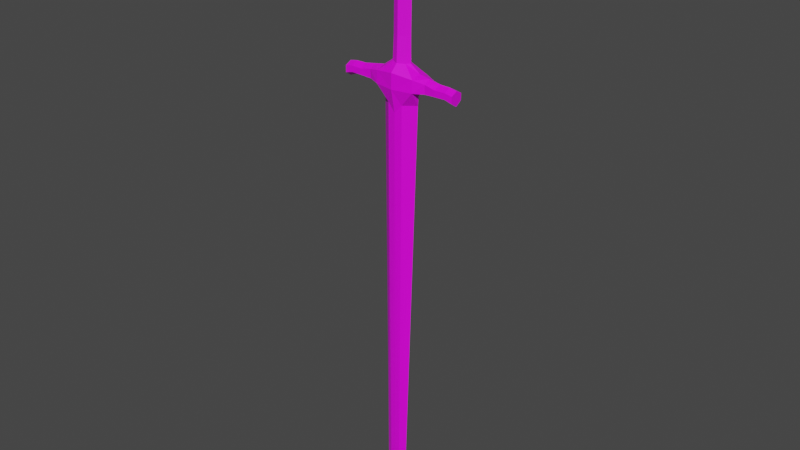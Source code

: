 # Source: Sword_Simple.blend  (saved by Blender 2.82.7; exported with 4.5.12 LTS)
import bpy
from mathutils import Matrix  # noqa: F401  (used for matrix-valued properties, if any)

bpy.ops.wm.read_factory_settings(use_empty=True)
scene = bpy.context.scene
scene.name = 'Scene'

# ---- collections
col_collection = bpy.data.collections.new('Collection'); scene.collection.children.link(col_collection)

# ---- images (referenced by path relative to the original .blend; pixels are not part of the script)
import os
ASSET_DIR = os.environ.get("B2B_ASSET_DIR", "")  # directory of the original .blend (textures are referenced by path, not embedded)
HERE = os.path.dirname(os.path.abspath(__file__))  # packed textures are extracted next to this script under _unpacked/

def load_image(name, relpath, width, height, colorspace="sRGB"):
    """Load a texture the original file referenced (path relative to the .blend, or extracted next to this script)."""
    p = next((c for c in (os.path.join(HERE, relpath), os.path.join(ASSET_DIR, relpath)) if relpath and os.path.exists(c)), "")
    if p:
        img = bpy.data.images.load(p, check_existing=True)
        img.name = name
    else:  # same state as the original file: an image datablock whose file is absent (Cycles renders it pink)
        img = bpy.data.images.new(name, width, height)
        img.source = "FILE"
        img.filepath = "//" + (relpath or name)
    img.colorspace_settings.name = colorspace
    return img
img_texturescom_metal_steelrough2_1k_albedo_tif = load_image('TexturesCom_Metal_SteelRough2_1K_albedo.tif', 'TexturesCom_Metal_SteelRough2_1K_albedo.tif', 1024, 1024, 'sRGB')
img_texturescom_leather_stitchedpatchwork_512_albedo_tif = load_image('TexturesCom_Leather_StitchedPatchwork_512_albedo.tif', 'TexturesCom_Leather_StitchedPatchwork_512_albedo.tif', 1024, 1024, 'sRGB')

# ---- materials (node trees are filled in below, after node groups)
mat_material = bpy.data.materials.new('Material')
mat_material.alpha_threshold = 0.0
mat_material.use_transparent_shadow = False
mat_material.line_color = (0.0, 0.0, 0.0, 1.0)
mat_material_001 = bpy.data.materials.new('Material.001')
mat_material_001.use_transparent_shadow = False

# ---- material node trees
mat_material.use_nodes = True; mat_material.node_tree.nodes.clear()
_N = mat_material.node_tree.nodes; _L = mat_material.node_tree.links
n0 = _N.new('ShaderNodeOutputMaterial'); n0.name = 'Material Output'; n0.location = (300, 300)
n1 = _N.new('ShaderNodeBsdfPrincipled'); n1.name = 'Principled BSDF'; n1.location = (10, 300)
n1.distribution = 'GGX'
n1.subsurface_method = 'BURLEY'
n1.inputs[2].default_value = 0.4
n1.inputs[3].default_value = 1.45
n1.inputs[27].default_value = (0.0, 0.0, 0.0, 1.0)
n1.inputs[28].default_value = 1.0
n2 = _N.new('ShaderNodeTexImage'); n2.name = 'Image Texture'; n2.location = (-280, 280)
n2.image = img_texturescom_metal_steelrough2_1k_albedo_tif
_L.new(n1.outputs[0], n0.inputs[0])
_L.new(n2.outputs[0], n1.inputs[0])
n0.is_active_output = True
mat_material_001.use_nodes = True; mat_material_001.node_tree.nodes.clear()
_N = mat_material_001.node_tree.nodes; _L = mat_material_001.node_tree.links
n0 = _N.new('ShaderNodeOutputMaterial'); n0.name = 'Material Output'; n0.location = (300, 300)
n1 = _N.new('ShaderNodeBsdfPrincipled'); n1.name = 'Principled BSDF'; n1.location = (10, 300)
n1.distribution = 'GGX'
n1.subsurface_method = 'BURLEY'
n1.inputs[3].default_value = 1.45
n1.inputs[27].default_value = (0.0, 0.0, 0.0, 1.0)
n1.inputs[28].default_value = 1.0
n2 = _N.new('ShaderNodeTexImage'); n2.name = 'Image Texture'; n2.location = (-280, 280)
n2.image = img_texturescom_leather_stitchedpatchwork_512_albedo_tif
_L.new(n1.outputs[0], n0.inputs[0])
_L.new(n2.outputs[0], n1.inputs[0])
n0.is_active_output = True

# ---- world
world_world = bpy.data.worlds.new('World'); scene.world = world_world
world_world.use_nodes = True; world_world.node_tree.nodes.clear()
_N = world_world.node_tree.nodes; _L = world_world.node_tree.links
n0 = _N.new('ShaderNodeOutputWorld'); n0.name = 'World Output'; n0.location = (300, 300)
n1 = _N.new('ShaderNodeBackground'); n1.name = 'Background'; n1.location = (10, 300)
n1.inputs[0].default_value = (0.05088, 0.05088, 0.05088, 1.0)
_L.new(n1.outputs[0], n0.inputs[0])
n0.is_active_output = True
world_world.color = (0.05088, 0.05088, 0.05088)
world_world.use_sun_shadow = False
world_world.sun_shadow_jitter_overblur = 0.0

# ---- meshes
me_cube = bpy.data.meshes.new('Cube')
me_cube.from_pydata([(-1.0, 0.5053, 0.8192), (-1.0, 0.5319, 0.1375), (-1.0, -0.5053, 0.8192), (-1.0, -0.5319, 0.1375), (-0.6088, -0.3018, 8.953), (-0.5123, 0.334, 8.953), (-0.06044, 0.08047, -25.1), (-0.06044, -0.08047, -25.1), (-3.018, 0.3286, 0.1119), (-3.018, -0.3286, 0.1119), (-3.018, -0.3286, 0.4901), (-3.018, 0.3286, 0.4901), (-0.3451, 0.1603, 2.798), (-0.3451, 0.1603, 4.597), (-0.3451, 0.1603, 6.395), (-0.3595, 0.1603, 8.193), (-0.3595, -0.1603, 8.193), (-0.3451, -0.1603, 6.395), (-0.3451, -0.1603, 4.597), (-0.3451, -0.1603, 2.798), (-0.3624, -0.1942, 1.396), (-0.3624, 0.1942, 1.396), (-0.4369, -0.3018, 9.515), (-0.4369, 0.3018, 9.515), (-0.06065, -0.1304, 9.97), (-0.06065, 0.1304, 9.97), (-2.091, 0.3286, 0.5517), (-2.091, -0.3286, 0.5517), (-2.091, 0.3286, 0.2126), (-2.091, -0.3286, 0.2126), (-2.636, 0.3286, 0.566), (-2.636, 0.3286, 0.227), (-2.636, -0.3286, 0.566), (-2.636, -0.3286, 0.227), (-0.2628, 0.157, -23.48), (-0.2628, -0.157, -23.48), (-0.3763, 0.4489, -0.6894), (-0.3763, -0.4489, -0.6894), (-1.0, 0.0, 0.1375), (-1.0, 0.0, 1.0), (-0.7234, 1.339e-09, 8.953), (-0.1299, 0.0, -25.1), (-3.018, 0.0, -0.1266), (-3.018, 0.0, 0.6726), (-0.4863, 7.74e-10, 2.798), (-0.4863, 7.74e-10, 4.597), (-0.4863, 7.74e-10, 6.395), (-0.5065, 7.74e-10, 8.193), (-0.5106, 6.277e-11, 1.396), (-0.6156, 1.339e-09, 9.515), (-0.08546, 8.321e-10, 9.97), (-2.091, 0.0, 0.04905), (-2.091, 0.0, 0.7655), (-2.636, 0.0, 0.03827), (-2.636, 0.0, 0.7547), (-0.565, 0.0, -23.48), (-0.9356, 0.0, -0.6903), (1.0, 0.5053, 0.8192), (1.0, 0.5319, 0.1375), (1.0, -0.5053, 0.8192), (1.0, -0.5319, 0.1375), (0.6088, -0.3018, 8.953), (0.5123, 0.334, 8.953), (0.06044, 0.08047, -25.1), (0.06044, -0.08047, -25.1), (3.018, 0.3286, 0.1119), (3.018, -0.3286, 0.1119), (3.018, -0.3286, 0.4901), (3.018, 0.3286, 0.4901), (0.3451, 0.1603, 2.798), (0.3451, 0.1603, 4.597), (0.3451, 0.1603, 6.395), (0.3595, 0.1603, 8.193), (0.3595, -0.1603, 8.193), (0.3451, -0.1603, 6.395), (0.3451, -0.1603, 4.597), (0.3451, -0.1603, 2.798), (0.3624, -0.1942, 1.396), (0.3624, 0.1942, 1.396), (0.4369, -0.3018, 9.515), (0.4369, 0.3018, 9.515), (0.06065, -0.1304, 9.97), (0.06065, 0.1304, 9.97), (2.091, 0.3286, 0.5517), (2.091, -0.3286, 0.5517), (2.091, 0.3286, 0.2126), (2.091, -0.3286, 0.2126), (2.636, 0.3286, 0.566), (2.636, 0.3286, 0.227), (2.636, -0.3286, 0.566), (2.636, -0.3286, 0.227), (4.017e-10, 0.7277, 0.1375), (-4.016e-10, -0.7277, 1.0), (4.017e-10, -0.7277, 0.1375), (-4.016e-10, 0.7277, 1.0), (0.0, -0.6278, 8.953), (0.0, 0.6278, 8.953), (0.0, 0.09111, -25.1), (0.0, -0.09111, -25.1), (1.749e-09, -0.3335, 2.798), (7.367e-11, -0.3335, 4.597), (-1.601e-09, -0.3335, 6.395), (-3.276e-09, -0.3335, 8.193), (1.749e-09, 0.3335, 2.798), (7.367e-11, 0.3335, 4.597), (-1.601e-09, 0.3335, 6.395), (-3.276e-09, 0.3335, 8.193), (3.055e-09, 0.3723, 1.396), (3.055e-09, -0.3723, 1.396), (0.0, -0.6278, 9.515), (0.0, 0.6278, 9.515), (0.0, -0.2713, 9.97), (0.0, 0.2713, 9.97), (0.2628, 0.157, -23.48), (0.2628, -0.157, -23.48), (0.0, -0.1708, -23.48), (0.0, 0.1708, -23.48), (0.3763, 0.4489, -0.6912), (0.3763, -0.4489, -0.6912), (0.005863, -0.4884, -1.163), (0.005863, 0.4884, -1.163), (1.0, 0.0, 0.1375), (1.0, 0.0, 1.0), (0.7234, 1.339e-09, 8.953), (0.1299, 0.0, -25.1), (3.018, 0.0, -0.1266), (3.018, 0.0, 0.6726), (0.4863, 7.74e-10, 2.798), (0.4863, 7.74e-10, 4.597), (0.4863, 7.74e-10, 6.395), (0.5065, 7.74e-10, 8.193), (0.5106, 6.277e-11, 1.396), (0.6156, 1.339e-09, 9.515), (0.08546, 8.321e-10, 9.97), (2.091, 0.0, 0.04905), (2.091, 0.0, 0.7655), (2.636, 0.0, 0.03827), (2.636, 0.0, 0.7547), (0.0, 8.321e-10, 9.97), (0.0, 0.0, -25.36), (0.565, 0.0, -23.48), (0.9356, 0.0, -0.6903), (-1.545, -0.332, 0.6854), (-1.545, -0.3091, 0.1751), (-1.545, 0.332, 0.6854), (-1.545, 0.3091, 0.1751), (-1.545, 0.0, 0.8827), (-1.545, 0.0, 0.09329), (1.545, -0.332, 0.6854), (1.545, -0.3091, 0.1751), (1.545, 0.332, 0.6854), (1.545, 0.3091, 0.1751), (1.545, 0.0, 0.8827), (1.545, 0.0, 0.09329)], [], [(106, 15, 5, 96), (93, 92, 2, 3), (54, 30, 11, 43), (96, 5, 23, 110), (47, 16, 4, 40), (115, 35, 7, 98), (55, 34, 6, 41), (42, 43, 11, 8), (30, 31, 8, 11), (33, 32, 10, 9), (53, 33, 9, 42), (48, 20, 19, 44), (44, 19, 18, 45), (45, 18, 17, 46), (46, 17, 16, 47), (107, 21, 12, 103), (103, 12, 13, 104), (104, 13, 14, 105), (105, 14, 15, 106), (94, 0, 21, 107), (39, 2, 20, 48), (40, 4, 22, 49), (138, 50, 24, 111), (110, 23, 25, 112), (49, 22, 24, 50), (147, 143, 29, 51), (143, 142, 27, 29), (144, 145, 28, 26), (146, 144, 26, 52), (51, 29, 33, 53), (29, 27, 32, 33), (26, 28, 31, 30), (52, 26, 30, 54), (4, 95, 109, 22), (22, 109, 111, 24), (2, 92, 108, 20), (17, 101, 102, 16), (18, 100, 101, 17), (19, 99, 100, 18), (20, 108, 99, 19), (41, 139, 98, 7), (16, 102, 95, 4), (1, 0, 94, 91), (34, 116, 97, 6), (36, 120, 116, 34), (56, 36, 34, 55), (119, 37, 35, 115), (93, 3, 37, 119), (38, 1, 36, 56), (1, 91, 120, 36), (3, 38, 56, 37), (37, 56, 55, 35), (6, 97, 139, 41), (27, 52, 54, 32), (28, 51, 53, 31), (142, 146, 52, 27), (145, 147, 51, 28), (23, 49, 50, 25), (112, 25, 50, 138), (5, 40, 49, 23), (0, 39, 48, 21), (14, 46, 47, 15), (13, 45, 46, 14), (12, 44, 45, 13), (21, 48, 44, 12), (31, 53, 42, 8), (9, 10, 43, 42), (35, 55, 41, 7), (15, 47, 40, 5), (32, 54, 43, 10), (106, 96, 62, 72), (93, 60, 59, 92), (137, 126, 68, 87), (96, 110, 80, 62), (130, 123, 61, 73), (115, 98, 64, 114), (140, 124, 63, 113), (125, 65, 68, 126), (87, 68, 65, 88), (90, 66, 67, 89), (136, 125, 66, 90), (131, 127, 76, 77), (127, 128, 75, 76), (128, 129, 74, 75), (129, 130, 73, 74), (107, 103, 69, 78), (103, 104, 70, 69), (104, 105, 71, 70), (105, 106, 72, 71), (94, 107, 78, 57), (122, 131, 77, 59), (123, 132, 79, 61), (138, 111, 81, 133), (110, 112, 82, 80), (132, 133, 81, 79), (153, 134, 86, 149), (149, 86, 84, 148), (150, 83, 85, 151), (152, 135, 83, 150), (134, 136, 90, 86), (86, 90, 89, 84), (83, 87, 88, 85), (135, 137, 87, 83), (61, 79, 109, 95), (79, 81, 111, 109), (59, 77, 108, 92), (74, 73, 102, 101), (75, 74, 101, 100), (76, 75, 100, 99), (77, 76, 99, 108), (124, 64, 98, 139), (73, 61, 95, 102), (58, 91, 94, 57), (113, 63, 97, 116), (117, 113, 116, 120), (141, 140, 113, 117), (119, 115, 114, 118), (93, 119, 118, 60), (121, 141, 117, 58), (58, 117, 120, 91), (60, 118, 141, 121), (118, 114, 140, 141), (63, 124, 139, 97), (84, 89, 137, 135), (85, 88, 136, 134), (148, 84, 135, 152), (151, 85, 134, 153), (80, 82, 133, 132), (112, 138, 133, 82), (62, 80, 132, 123), (57, 78, 131, 122), (71, 72, 130, 129), (70, 71, 129, 128), (69, 70, 128, 127), (78, 69, 127, 131), (88, 65, 125, 136), (66, 125, 126, 67), (114, 64, 124, 140), (72, 62, 123, 130), (89, 67, 126, 137), (1, 38, 147, 145), (2, 39, 146, 142), (39, 0, 144, 146), (0, 1, 145, 144), (3, 2, 142, 143), (38, 3, 143, 147), (58, 151, 153, 121), (59, 148, 152, 122), (122, 152, 150, 57), (57, 150, 151, 58), (60, 149, 148, 59), (121, 153, 149, 60)])
me_cube.polygons.foreach_set('material_index', [0, 0, 0, 0, 0, 0, 0, 0, 0, 0, 0, 1, 1, 1, 1, 1, 1, 1, 1, 0, 0, 0, 0, 0, 0, 0, 0, 0, 0, 0, 0, 0, 0, 0, 0, 0, 1, 1, 1, 1, 0, 0, 0, 0, 0, 0, 0, 0, 0, 0, 0, 0, 0, 0, 0, 0, 0, 0, 0, 0, 0, 1, 1, 1, 1, 0, 0, 0, 0, 0, 0, 0, 0, 0, 0, 0, 0, 0, 0, 0, 0, 1, 1, 1, 1, 1, 1, 1, 1, 0, 0, 0, 0, 0, 0, 0, 0, 0, 0, 0, 0, 0, 0, 0, 0, 0, 1, 1, 1, 1, 0, 0, 0, 0, 0, 0, 0, 0, 0, 0, 0, 0, 0, 0, 0, 0, 0, 0, 0, 0, 0, 1, 1, 1, 1, 0, 0, 0, 0, 0, 0, 0, 0, 0, 0, 0, 0, 0, 0, 0, 0, 0])
_uv = me_cube.uv_layers.new(name='UVMap')
_uv.uv.foreach_set('vector', [0.625, 0.375, 0.625, 0.25, 0.625, 0.25, 0.625, 0.375, 0.2031, 0.5, 0.3308, 0.5, 0.3093, 0.6477, 0.205, 0.6557, 0.3433, 0.06698, 0.2848, 0.06719, 0.2784, 0.00793, 0.3364, 0.007152, 0.625, 0.375, 0.625, 0.25, 0.625, 0.25, 0.625, 0.375, 0.625, 0.125, 0.625, 0.0, 0.625, 0.0, 0.625, 0.125, 0.08304, 0.06039, 0.08311, 0.07449, 0.0005872, 0.06429, 0.0005844, 0.06116, 0.08283, 0.01283, 0.08311, 0.02906, 0.000587, 0.03925, 0.000192, 0.03383, 0.375, 0.125, 0.625, 0.125, 0.625, 0.25, 0.375, 0.25, 0.2848, 0.06719, 0.2313, 0.06376, 0.2211, 0.001821, 0.2784, 0.00793, 0.2313, 0.9362, 0.2848, 0.9328, 0.2784, 0.992, 0.2211, 0.9981, 0.1719, 0.9374, 0.2313, 0.9362, 0.2211, 0.9981, 0.1587, 0.9999, -0.1203, 1.024, -0.02151, 0.9929, 0.1055, 0.8533, 0.04526, 0.8561, 0.04526, 0.8561, 0.1055, 0.8533, 0.173, 0.5411, 0.102, 0.5407, 0.102, 0.5407, 0.173, 0.5411, 0.2235, 0.2225, 0.1476, 0.223, 0.1476, 0.223, 0.2235, 0.2225, 0.1946, -0.1346, 0.1389, -0.1063, 0.02218, 1.135, -0.1619, 1.07, -0.0156, 0.8579, 0.05929, 0.8613, 0.05929, 0.8613, -0.0156, 0.8579, 0.03105, 0.5404, 0.1022, 0.5409, 0.1022, 0.5409, 0.03105, 0.5404, 0.07279, 0.224, 0.1375, 0.2255, 0.1375, 0.2255, 0.07279, 0.224, 0.08419, -0.07852, 0.1164, -0.05786, 0.3308, 0.5, 0.3092, 0.3522, 0.4269, 0.4382, 0.41, 0.5, 0.3981, 0.6808, 0.3093, 0.6477, 0.4269, 0.5618, 0.4474, 0.5945, 0.625, 0.125, 0.625, 0.0, 0.625, 0.0, 0.625, 0.125, 0.75, 0.625, 0.875, 0.625, 0.875, 0.75, 0.75, 0.75, 0.625, 0.375, 0.625, 0.25, 0.625, 0.25, 0.625, 0.375, 0.625, 0.125, 0.625, 0.0, 0.625, 0.0, 0.625, 0.125, 0.1568, 0.7671, 0.2101, 0.7538, 0.2261, 0.8481, 0.168, 0.8534, 0.2101, 0.7538, 0.3007, 0.7501, 0.2817, 0.8453, 0.2261, 0.8481, 0.3007, 0.2499, 0.2101, 0.2462, 0.226, 0.1519, 0.2817, 0.1547, 0.3652, 0.2368, 0.3007, 0.2499, 0.2817, 0.1547, 0.3444, 0.1517, 0.168, 0.8534, 0.2261, 0.8481, 0.2313, 0.9362, 0.1719, 0.9374, 0.2261, 0.8481, 0.2817, 0.8453, 0.2848, 0.9328, 0.2313, 0.9362, 0.2817, 0.1547, 0.226, 0.1519, 0.2313, 0.06376, 0.2848, 0.06719, 0.3444, 0.1517, 0.2817, 0.1547, 0.2848, 0.06719, 0.3433, 0.06698, 0.625, 1.0, 0.625, 0.875, 0.625, 0.875, 0.625, 1.0, 0.625, 1.0, 0.625, 0.875, 0.625, 0.875, 0.625, 1.0, 0.3093, 0.6477, 0.3308, 0.5, 0.41, 0.5, 0.4269, 0.5618, 0.2235, 0.2225, 0.15, 0.2234, 0.158, -0.08889, 0.1946, -0.1346, 0.173, 0.5411, 0.1034, 0.5405, 0.15, 0.2234, 0.2235, 0.2225, 0.1055, 0.8533, 0.06076, 0.8509, 0.1034, 0.5405, 0.173, 0.5411, -0.02151, 0.9929, 0.04328, 0.9793, 0.06076, 0.8509, 0.1055, 0.8533, 0.125, 0.625, 0.25, 0.625, 0.25, 0.75, 0.125, 0.75, 0.625, 1.0, 0.625, 0.875, 0.625, 0.875, 0.625, 1.0, 0.205, 0.3443, 0.3092, 0.3522, 0.3308, 0.5, 0.2031, 0.5, 0.08311, 0.02906, 0.08304, 0.04315, 0.0005845, 0.04238, 0.000587, 0.03925, 0.9634, 0.03634, 0.9444, 0.05129, 0.08304, 0.04315, 0.08311, 0.02906, 0.9636, 0.008627, 0.9634, 0.03634, 0.08311, 0.02906, 0.08283, 0.01283, 0.9444, 0.05225, 0.9634, 0.06721, 0.08311, 0.07449, 0.08304, 0.06039, 0.2031, 0.5, 0.205, 0.6557, 0.07181, 0.5619, 0.0001023, 0.4991, 0.9945, 3.217e-05, 1.0, 0.01983, 0.9634, 0.03634, 0.9636, 0.008627, 0.205, 0.3443, 0.2031, 0.5, 6.688e-05, 0.5009, 0.07178, 0.4381, 1.0, 0.08371, 0.9945, 0.1035, 0.9636, 0.09492, 0.9634, 0.06721, 0.9634, 0.06721, 0.9636, 0.09492, 0.08283, 0.09071, 0.08311, 0.07449, 0.125, 0.5, 0.25, 0.5, 0.25, 0.625, 0.125, 0.625, 0.2817, 0.8453, 0.3444, 0.8483, 0.3433, 0.933, 0.2848, 0.9328, 0.226, 0.1519, 0.168, 0.1465, 0.1718, 0.06258, 0.2313, 0.06376, 0.3007, 0.7501, 0.3653, 0.7631, 0.3444, 0.8483, 0.2817, 0.8453, 0.2101, 0.2462, 0.1568, 0.2328, 0.168, 0.1465, 0.226, 0.1519, 0.625, 0.25, 0.625, 0.125, 0.625, 0.125, 0.625, 0.25, 0.75, 0.5, 0.875, 0.5, 0.875, 0.625, 0.75, 0.625, 0.625, 0.25, 0.625, 0.125, 0.625, 0.125, 0.625, 0.25, 0.3092, 0.3522, 0.3981, 0.3192, 0.4474, 0.4055, 0.4269, 0.4382, 0.07279, 0.224, 0.1476, 0.223, 0.1389, -0.1063, 0.08419, -0.07852, 0.03105, 0.5404, 0.102, 0.5407, 0.1476, 0.223, 0.07279, 0.224, -0.0156, 0.8579, 0.04526, 0.8561, 0.102, 0.5407, 0.03105, 0.5404, -0.1619, 1.07, -0.1203, 1.024, 0.04526, 0.8561, -0.0156, 0.8579, 0.2313, 0.06376, 0.1718, 0.06258, 0.1587, 6.688e-05, 0.2211, 0.001821, 0.375, 0.0, 0.625, 0.0, 0.625, 0.125, 0.375, 0.125, 0.08311, 0.07449, 0.08283, 0.09071, 0.0001921, 0.06972, 0.0005872, 0.06429, 0.625, 0.25, 0.625, 0.125, 0.625, 0.125, 0.625, 0.25, 0.2848, 0.9328, 0.3433, 0.933, 0.3364, 0.9928, 0.2784, 0.992, 0.625, 0.375, 0.625, 0.375, 0.625, 0.25, 0.625, 0.25, 0.2031, 0.5, 0.205, 0.3443, 0.3093, 0.3523, 0.3308, 0.5, 0.3433, 0.933, 0.3364, 0.9928, 0.2784, 0.9921, 0.2848, 0.9328, 0.625, 0.375, 0.625, 0.375, 0.625, 0.25, 0.625, 0.25, 0.625, 0.125, 0.625, 0.125, 0.625, 0.0, 0.625, 0.0, 0.08304, 0.06039, 0.0005844, 0.06116, 0.0005285, 0.05804, 0.08285, 0.0463, 0.08227, 0.07347, 3.217e-05, 0.05093, 0.0005286, 0.04551, 0.08285, 0.05724, 0.375, 0.125, 0.375, 0.25, 0.625, 0.25, 0.625, 0.125, 0.2848, 0.9328, 0.2784, 0.9921, 0.2211, 0.9982, 0.2313, 0.9362, 0.2313, 0.06379, 0.2211, 0.001856, 0.2784, 0.007965, 0.2848, 0.06723, 0.1719, 0.06261, 0.1587, 0.0001023, 0.2211, 0.001856, 0.2313, 0.06379, 0.1944, 1.026, 0.07476, 0.8563, 0.01537, 0.8528, 0.1043, 0.9936, 0.07476, 0.8563, 0.1037, 0.5407, 0.03355, 0.5403, 0.01537, 0.8528, 0.1037, 0.5407, 0.1413, 0.2248, 0.07821, 0.224, 0.03355, 0.5403, 0.1413, 0.2248, 0.1462, -0.05681, 0.1149, -0.06319, 0.07821, 0.224, 0.02218, 1.135, 0.05929, 0.8613, 0.135, 0.8588, 0.2235, 1.072, 0.05929, 0.8613, 0.1022, 0.5409, 0.1738, 0.5412, 0.135, 0.8588, 0.1022, 0.5409, 0.1375, 0.2255, 0.2048, 0.2255, 0.1738, 0.5412, 0.1375, 0.2255, 0.1164, -0.05786, 0.1663, -0.05317, 0.2048, 0.2255, 0.3308, 0.5, 0.41, 0.5, 0.4269, 0.5618, 0.3092, 0.6478, 0.3981, 0.3192, 0.4474, 0.4055, 0.4269, 0.4382, 0.3093, 0.3523, 0.625, 0.125, 0.625, 0.125, 0.625, 0.0, 0.625, 0.0, 0.75, 0.625, 0.75, 0.75, 0.875, 0.75, 0.875, 0.625, 0.625, 0.375, 0.625, 0.375, 0.625, 0.25, 0.625, 0.25, 0.625, 0.125, 0.625, 0.125, 0.625, 0.0, 0.625, 0.0, 0.1568, 0.2329, 0.168, 0.1466, 0.2261, 0.1519, 0.2101, 0.2462, 0.2101, 0.2462, 0.2261, 0.1519, 0.2817, 0.1547, 0.3007, 0.2499, 0.3007, 0.7501, 0.2817, 0.8453, 0.226, 0.8481, 0.2101, 0.7538, 0.3652, 0.7632, 0.3444, 0.8483, 0.2817, 0.8453, 0.3007, 0.7501, 0.168, 0.1466, 0.1719, 0.06261, 0.2313, 0.06379, 0.2261, 0.1519, 0.2261, 0.1519, 0.2313, 0.06379, 0.2848, 0.06723, 0.2817, 0.1547, 0.2817, 0.8453, 0.2848, 0.9328, 0.2313, 0.9362, 0.226, 0.8481, 0.3444, 0.8483, 0.3433, 0.933, 0.2848, 0.9328, 0.2817, 0.8453, 0.625, 1.0, 0.625, 1.0, 0.625, 0.875, 0.625, 0.875, 0.625, 1.0, 0.625, 1.0, 0.625, 0.875, 0.625, 0.875, 0.3093, 0.3523, 0.4269, 0.4382, 0.41, 0.5, 0.3308, 0.5, 0.07821, 0.224, 0.1149, -0.06319, 0.158, -0.08889, 0.15, 0.2234, 0.03355, 0.5403, 0.07821, 0.224, 0.15, 0.2234, 0.1034, 0.5405, 0.01537, 0.8528, 0.03355, 0.5403, 0.1034, 0.5405, 0.06076, 0.8509, 0.1043, 0.9936, 0.01537, 0.8528, 0.06076, 0.8509, 0.04328, 0.9793, 0.125, 0.625, 0.125, 0.75, 0.25, 0.75, 0.25, 0.625, 0.625, 1.0, 0.625, 1.0, 0.625, 0.875, 0.625, 0.875, 0.205, 0.6557, 0.2031, 0.5, 0.3308, 0.5, 0.3092, 0.6478, 0.08285, 0.05724, 0.0005286, 0.04551, 0.0005845, 0.04238, 0.08304, 0.04315, 0.9636, 0.06661, 0.08285, 0.05724, 0.08304, 0.04315, 0.9444, 0.05129, 0.9633, 0.09434, 0.08227, 0.07347, 0.08285, 0.05724, 0.9636, 0.06661, 0.9444, 0.05225, 0.08304, 0.06039, 0.08285, 0.0463, 0.9636, 0.03693, 0.2031, 0.5, 0.0001023, 0.4991, 0.07153, 0.4382, 0.205, 0.3443, 0.9941, 0.1035, 0.9633, 0.09434, 0.9636, 0.06661, 1.0, 0.08381, 0.205, 0.6557, 0.0715, 0.5618, 6.688e-05, 0.5009, 0.2031, 0.5, 1.0, 0.01974, 0.9636, 0.03693, 0.9633, 0.009206, 0.9941, 3.217e-05, 0.9636, 0.03693, 0.08285, 0.0463, 0.08227, 0.03008, 0.9633, 0.009206, 0.125, 0.5, 0.125, 0.625, 0.25, 0.625, 0.25, 0.5, 0.2817, 0.1547, 0.2848, 0.06723, 0.3433, 0.06702, 0.3444, 0.1517, 0.226, 0.8481, 0.2313, 0.9362, 0.1718, 0.9374, 0.168, 0.8535, 0.3007, 0.2499, 0.2817, 0.1547, 0.3444, 0.1517, 0.3652, 0.2369, 0.2101, 0.7538, 0.226, 0.8481, 0.168, 0.8535, 0.1568, 0.7672, 0.625, 0.25, 0.625, 0.25, 0.625, 0.125, 0.625, 0.125, 0.75, 0.5, 0.75, 0.625, 0.875, 0.625, 0.875, 0.5, 0.625, 0.25, 0.625, 0.25, 0.625, 0.125, 0.625, 0.125, 0.3092, 0.6478, 0.4269, 0.5618, 0.4474, 0.5945, 0.3981, 0.6808, 0.2048, 0.2255, 0.1663, -0.05317, 0.1462, -0.05681, 0.1413, 0.2248, 0.1738, 0.5412, 0.2048, 0.2255, 0.1413, 0.2248, 0.1037, 0.5407, 0.135, 0.8588, 0.1738, 0.5412, 0.1037, 0.5407, 0.07476, 0.8563, 0.2235, 1.072, 0.135, 0.8588, 0.07476, 0.8563, 0.1944, 1.026, 0.2313, 0.9362, 0.2211, 0.9982, 0.1587, 0.9999, 0.1718, 0.9374, 0.375, 0.0, 0.375, 0.125, 0.625, 0.125, 0.625, 0.0, 0.08285, 0.0463, 0.0005285, 0.05804, 3.217e-05, 0.05262, 0.08227, 0.03008, 0.625, 0.25, 0.625, 0.25, 0.625, 0.125, 0.625, 0.125, 0.2848, 0.06723, 0.2784, 0.007965, 0.3364, 0.007186, 0.3433, 0.06702, 0.205, 0.3443, 0.1303, 0.3142, 0.1568, 0.2328, 0.2101, 0.2462, 0.3093, 0.6477, 0.3981, 0.6808, 0.3653, 0.7631, 0.3007, 0.7501, 0.3981, 0.3192, 0.3092, 0.3522, 0.3007, 0.2499, 0.3652, 0.2368, 0.3092, 0.3522, 0.205, 0.3443, 0.2101, 0.2462, 0.3007, 0.2499, 0.205, 0.6557, 0.3093, 0.6477, 0.3007, 0.7501, 0.2101, 0.7538, 0.1303, 0.6858, 0.205, 0.6557, 0.2101, 0.7538, 0.1568, 0.7671, 0.205, 0.6557, 0.2101, 0.7538, 0.1568, 0.7672, 0.1303, 0.6858, 0.3093, 0.3523, 0.3007, 0.2499, 0.3652, 0.2369, 0.3981, 0.3192, 0.3981, 0.6808, 0.3652, 0.7632, 0.3007, 0.7501, 0.3092, 0.6478, 0.3092, 0.6478, 0.3007, 0.7501, 0.2101, 0.7538, 0.205, 0.6557, 0.205, 0.3443, 0.2101, 0.2462, 0.3007, 0.2499, 0.3093, 0.3523, 0.1303, 0.3142, 0.1568, 0.2329, 0.2101, 0.2462, 0.205, 0.3443])
me_cube.materials.append(mat_material)
me_cube.materials.append(mat_material_001)
me_cube.use_remesh_preserve_volume = False
me_cube.use_remesh_preserve_attributes = False
me_cube.use_mirror_vertex_groups = False
me_cube.update()

# ---- objects
ob_cube = bpy.data.objects.new('Cube', me_cube)
ob_empty = bpy.data.objects.new('Empty', None)

# ---- transforms, parenting, visibility, modifiers, constraints
ob_cube.location = (1.036, 0.0, 2.263)
ob_cube.rotation_euler = (0.0, 0.01396, 0.0)
ob_cube.scale = (0.1453, 0.1453, 0.1292)
ob_cube.lock_rotations_4d = False
ob_cube.empty_display_type = 'ARROWS'
ob_cube.lineart.crease_threshold = 0.0
ob_empty.location = (0.255, 6.622, 1.339)
ob_empty.rotation_euler = (1.571, 3.142, -0.0)
ob_empty.empty_display_type = 'IMAGE'
ob_empty.empty_display_size = 5.0
ob_empty.lineart.crease_threshold = 0.0

# ---- collection membership
col_collection.objects.link(ob_cube)
col_collection.objects.link(ob_empty)

# ---- scene / render settings (as saved in the file)
scene.frame_start = 1; scene.frame_end = 250; scene.frame_set(0)
scene.render.engine = 'BLENDER_EEVEE_NEXT'
scene.cycles.use_denoising = False
scene.cycles.samples = 128
scene.cycles.sampling_pattern = 'TABULATED_SOBOL'
scene.cycles.use_adaptive_sampling = False
scene.cycles.use_light_tree = False
scene.view_settings.view_transform = 'Filmic'
bpy.context.view_layer.update()

# ---- added for rendering (the .blend has no active camera and no usable light): camera, sun
cam_auto = bpy.data.cameras.new('AutoCamera')
cam_auto.lens = 50.0
cam_auto.sensor_width = 36.0
cam_auto.clip_end = 1000.0
ob_auto_camera = bpy.data.objects.new('AutoCamera', cam_auto)
scene.collection.objects.link(ob_auto_camera)
ob_auto_camera.location = (5.34796, -5.19149, 4.73027)
ob_auto_camera.rotation_euler = (1.09748, -7.21219e-08, 0.694738)
scene.camera = ob_auto_camera
light_auto_sun = bpy.data.lights.new('AutoSun', 'SUN')
light_auto_sun.energy = 3.0
light_auto_sun.angle = 0.0523599
ob_auto_sun = bpy.data.objects.new('AutoSun', light_auto_sun)
scene.collection.objects.link(ob_auto_sun)
ob_auto_sun.rotation_euler = (0.872665, 0.174533, 0.523599)
bpy.context.view_layer.update()
